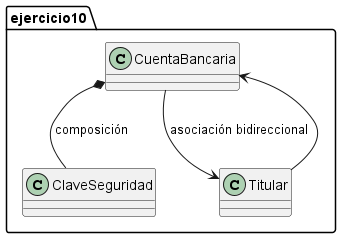

The diagram above was rendered by PlantUML. Its source (embedded in the PNG):
@startuml
package ejercicio10 {
 class CuentaBancaria
 class ClaveSeguridad
 class Titular
 CuentaBancaria *-- ClaveSeguridad : composición
 CuentaBancaria --> Titular : asociación bidireccional
 Titular --> CuentaBancaria
}
@enduml